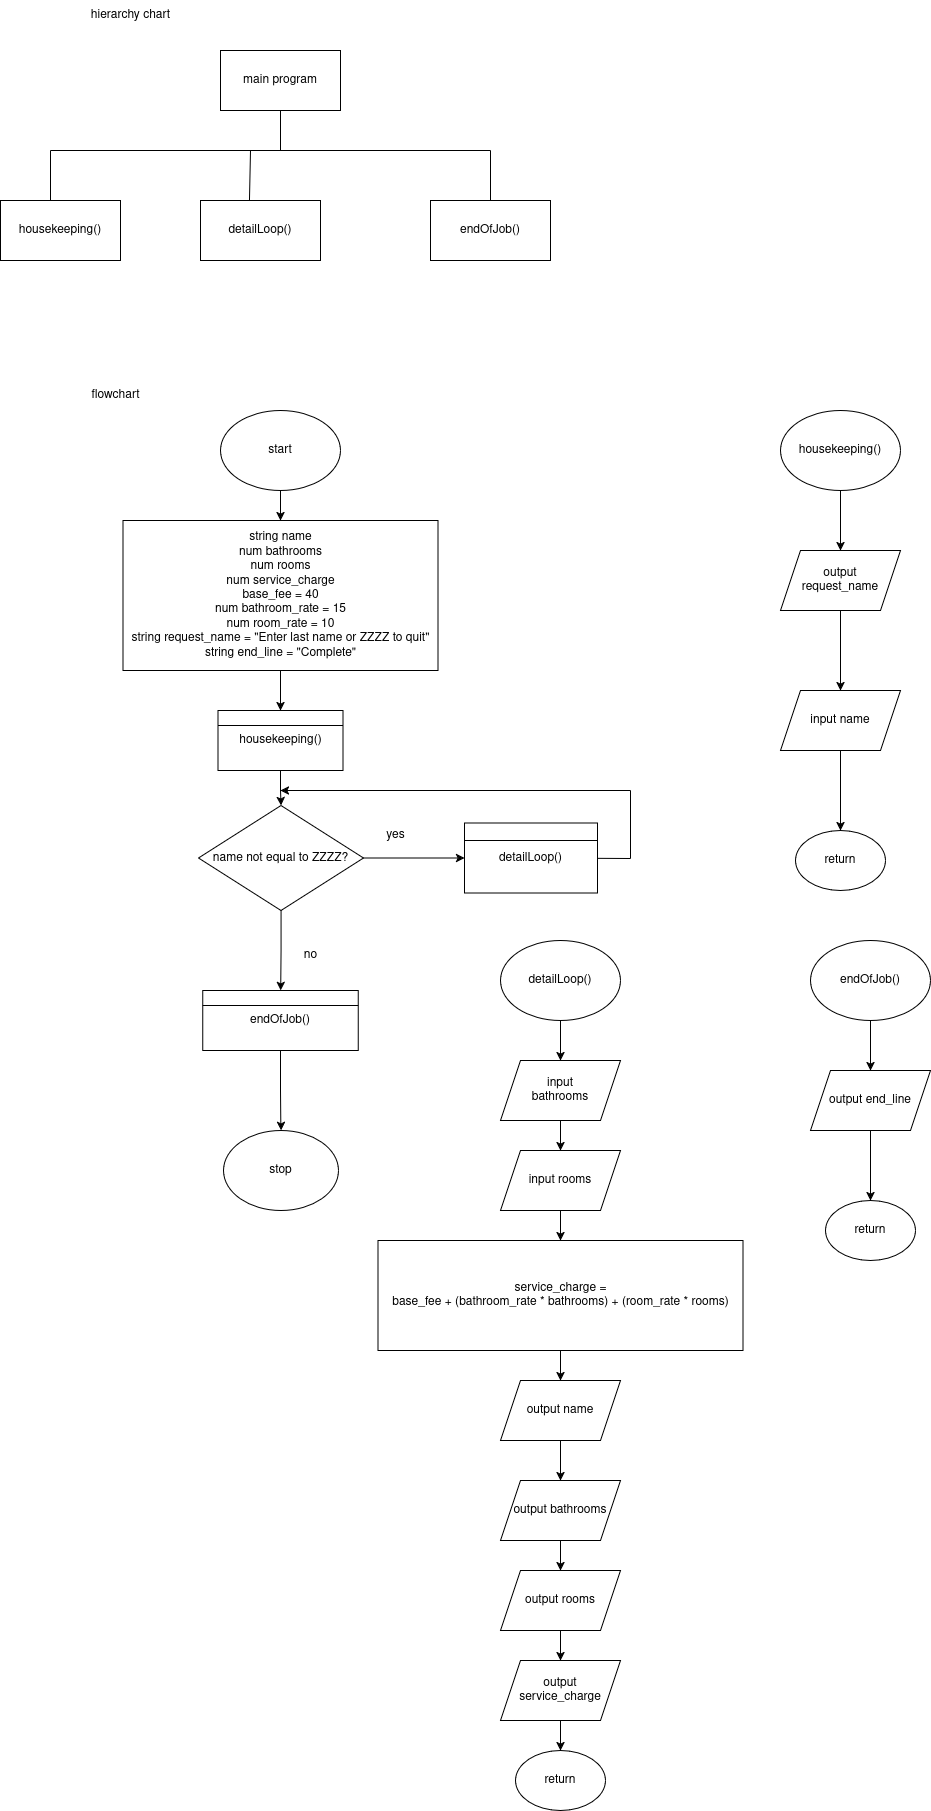

The diagram above was exported from draw.io. Its source (the exported page's mxGraphModel, read from the mxfile embedded in the PNG):
<mxGraphModel dx="1672" dy="778" grid="1" gridSize="10" guides="1" tooltips="1" connect="1" arrows="1" fold="1" page="1" pageScale="1" pageWidth="1200" pageHeight="1920" math="0" shadow="0">
  <root>
    <mxCell id="0" />
    <mxCell id="1" parent="0" />
    <mxCell id="dunWpesCco-CHzn16VVH-1" value="main program" style="rounded=0;whiteSpace=wrap;html=1;" vertex="1" parent="1">
      <mxGeometry x="290" y="120" width="120" height="60" as="geometry" />
    </mxCell>
    <mxCell id="dunWpesCco-CHzn16VVH-2" value="housekeeping()" style="rounded=0;whiteSpace=wrap;html=1;" vertex="1" parent="1">
      <mxGeometry x="70" y="270" width="120" height="60" as="geometry" />
    </mxCell>
    <mxCell id="dunWpesCco-CHzn16VVH-3" value="detailLoop()" style="rounded=0;whiteSpace=wrap;html=1;" vertex="1" parent="1">
      <mxGeometry x="270" y="270" width="120" height="60" as="geometry" />
    </mxCell>
    <mxCell id="dunWpesCco-CHzn16VVH-4" value="endOfJob()" style="rounded=0;whiteSpace=wrap;html=1;" vertex="1" parent="1">
      <mxGeometry x="500" y="270" width="120" height="60" as="geometry" />
    </mxCell>
    <mxCell id="dunWpesCco-CHzn16VVH-14" value="" style="endArrow=none;html=1;rounded=0;" edge="1" parent="1">
      <mxGeometry width="50" height="50" relative="1" as="geometry">
        <mxPoint x="120" y="220" as="sourcePoint" />
        <mxPoint x="560" y="220" as="targetPoint" />
      </mxGeometry>
    </mxCell>
    <mxCell id="dunWpesCco-CHzn16VVH-15" value="" style="endArrow=none;html=1;rounded=0;" edge="1" parent="1">
      <mxGeometry width="50" height="50" relative="1" as="geometry">
        <mxPoint x="120" y="270" as="sourcePoint" />
        <mxPoint x="120" y="220" as="targetPoint" />
      </mxGeometry>
    </mxCell>
    <mxCell id="dunWpesCco-CHzn16VVH-16" value="" style="endArrow=none;html=1;rounded=0;exitX=0.408;exitY=0;exitDx=0;exitDy=0;exitPerimeter=0;" edge="1" parent="1" source="dunWpesCco-CHzn16VVH-3">
      <mxGeometry width="50" height="50" relative="1" as="geometry">
        <mxPoint x="320" y="260" as="sourcePoint" />
        <mxPoint x="320" y="220" as="targetPoint" />
      </mxGeometry>
    </mxCell>
    <mxCell id="dunWpesCco-CHzn16VVH-17" value="" style="endArrow=none;html=1;rounded=0;entryX=0.5;entryY=0;entryDx=0;entryDy=0;" edge="1" parent="1" target="dunWpesCco-CHzn16VVH-4">
      <mxGeometry width="50" height="50" relative="1" as="geometry">
        <mxPoint x="560" y="220" as="sourcePoint" />
        <mxPoint x="630" y="200" as="targetPoint" />
      </mxGeometry>
    </mxCell>
    <mxCell id="dunWpesCco-CHzn16VVH-18" value="" style="endArrow=none;html=1;rounded=0;entryX=0.5;entryY=1;entryDx=0;entryDy=0;" edge="1" parent="1" target="dunWpesCco-CHzn16VVH-1">
      <mxGeometry width="50" height="50" relative="1" as="geometry">
        <mxPoint x="350" y="220" as="sourcePoint" />
        <mxPoint x="450" y="440" as="targetPoint" />
      </mxGeometry>
    </mxCell>
    <mxCell id="dunWpesCco-CHzn16VVH-19" value="hierarchy chart" style="text;html=1;align=center;verticalAlign=middle;resizable=0;points=[];autosize=1;strokeColor=none;fillColor=none;" vertex="1" parent="1">
      <mxGeometry x="150" y="70" width="100" height="30" as="geometry" />
    </mxCell>
    <mxCell id="dunWpesCco-CHzn16VVH-20" value="flowchart" style="text;html=1;align=center;verticalAlign=middle;resizable=0;points=[];autosize=1;strokeColor=none;fillColor=none;" vertex="1" parent="1">
      <mxGeometry x="150" y="450" width="70" height="30" as="geometry" />
    </mxCell>
    <mxCell id="dunWpesCco-CHzn16VVH-23" value="" style="edgeStyle=orthogonalEdgeStyle;rounded=0;orthogonalLoop=1;jettySize=auto;html=1;" edge="1" parent="1" source="dunWpesCco-CHzn16VVH-21" target="dunWpesCco-CHzn16VVH-22">
      <mxGeometry relative="1" as="geometry" />
    </mxCell>
    <mxCell id="dunWpesCco-CHzn16VVH-21" value="start" style="ellipse;whiteSpace=wrap;html=1;" vertex="1" parent="1">
      <mxGeometry x="290" y="480" width="120" height="80" as="geometry" />
    </mxCell>
    <mxCell id="dunWpesCco-CHzn16VVH-22" value="&lt;div&gt;string name&lt;/div&gt;&lt;div&gt;num bathrooms&lt;/div&gt;&lt;div&gt;num rooms&lt;/div&gt;&lt;div&gt;num service_charge&lt;br&gt;&lt;/div&gt;&lt;div&gt;base_fee = 40&lt;br&gt;&lt;/div&gt;&lt;div&gt;num bathroom_rate = 15&lt;/div&gt;&lt;div&gt;num room_rate = 10&lt;br&gt;&lt;/div&gt;&lt;div&gt;string request_name = &quot;Enter last name or ZZZZ to quit&quot;&lt;br&gt;&lt;/div&gt;&lt;div&gt;string end_line = &quot;Complete&quot; &lt;br&gt;&lt;/div&gt;" style="rounded=0;whiteSpace=wrap;html=1;" vertex="1" parent="1">
      <mxGeometry x="192.5" y="590" width="315" height="150" as="geometry" />
    </mxCell>
    <mxCell id="dunWpesCco-CHzn16VVH-30" value="housekeeping()" style="rounded=0;whiteSpace=wrap;html=1;" vertex="1" parent="1">
      <mxGeometry x="287.5" y="780" width="125" height="60" as="geometry" />
    </mxCell>
    <mxCell id="dunWpesCco-CHzn16VVH-31" value="" style="edgeStyle=orthogonalEdgeStyle;rounded=0;orthogonalLoop=1;jettySize=auto;html=1;" edge="1" parent="1" source="dunWpesCco-CHzn16VVH-22" target="dunWpesCco-CHzn16VVH-30">
      <mxGeometry relative="1" as="geometry" />
    </mxCell>
    <mxCell id="dunWpesCco-CHzn16VVH-32" value="" style="endArrow=none;html=1;rounded=0;entryX=0;entryY=0.25;entryDx=0;entryDy=0;exitX=1;exitY=0.25;exitDx=0;exitDy=0;" edge="1" parent="1" source="dunWpesCco-CHzn16VVH-30" target="dunWpesCco-CHzn16VVH-30">
      <mxGeometry width="50" height="50" relative="1" as="geometry">
        <mxPoint x="320" y="670" as="sourcePoint" />
        <mxPoint x="370" y="620" as="targetPoint" />
      </mxGeometry>
    </mxCell>
    <mxCell id="dunWpesCco-CHzn16VVH-33" value="name not equal to ZZZZ?" style="rhombus;whiteSpace=wrap;html=1;" vertex="1" parent="1">
      <mxGeometry x="268" y="875" width="165" height="105" as="geometry" />
    </mxCell>
    <mxCell id="dunWpesCco-CHzn16VVH-34" value="" style="edgeStyle=orthogonalEdgeStyle;rounded=0;orthogonalLoop=1;jettySize=auto;html=1;" edge="1" parent="1" source="dunWpesCco-CHzn16VVH-30" target="dunWpesCco-CHzn16VVH-33">
      <mxGeometry relative="1" as="geometry" />
    </mxCell>
    <mxCell id="lHPSBVVVCcFDLkJib6G5-1" value="endOfJob()" style="rounded=0;whiteSpace=wrap;html=1;" vertex="1" parent="1">
      <mxGeometry x="272.25" y="1060" width="155.5" height="60" as="geometry" />
    </mxCell>
    <mxCell id="lHPSBVVVCcFDLkJib6G5-2" value="" style="edgeStyle=orthogonalEdgeStyle;rounded=0;orthogonalLoop=1;jettySize=auto;html=1;" edge="1" parent="1" source="dunWpesCco-CHzn16VVH-33" target="lHPSBVVVCcFDLkJib6G5-1">
      <mxGeometry relative="1" as="geometry" />
    </mxCell>
    <mxCell id="lHPSBVVVCcFDLkJib6G5-3" value="" style="endArrow=none;html=1;rounded=0;exitX=0;exitY=0.25;exitDx=0;exitDy=0;entryX=1;entryY=0.25;entryDx=0;entryDy=0;" edge="1" parent="1" source="lHPSBVVVCcFDLkJib6G5-1" target="lHPSBVVVCcFDLkJib6G5-1">
      <mxGeometry width="50" height="50" relative="1" as="geometry">
        <mxPoint x="560" y="940" as="sourcePoint" />
        <mxPoint x="610" y="890" as="targetPoint" />
      </mxGeometry>
    </mxCell>
    <mxCell id="lHPSBVVVCcFDLkJib6G5-4" value="stop" style="ellipse;whiteSpace=wrap;html=1;" vertex="1" parent="1">
      <mxGeometry x="293" y="1200" width="115" height="80" as="geometry" />
    </mxCell>
    <mxCell id="lHPSBVVVCcFDLkJib6G5-5" value="" style="edgeStyle=orthogonalEdgeStyle;rounded=0;orthogonalLoop=1;jettySize=auto;html=1;" edge="1" parent="1" source="lHPSBVVVCcFDLkJib6G5-1" target="lHPSBVVVCcFDLkJib6G5-4">
      <mxGeometry relative="1" as="geometry" />
    </mxCell>
    <mxCell id="lHPSBVVVCcFDLkJib6G5-6" value="no" style="text;html=1;align=center;verticalAlign=middle;resizable=0;points=[];autosize=1;strokeColor=none;fillColor=none;" vertex="1" parent="1">
      <mxGeometry x="360" y="1010" width="40" height="30" as="geometry" />
    </mxCell>
    <mxCell id="lHPSBVVVCcFDLkJib6G5-7" value="detailLoop()" style="rounded=0;whiteSpace=wrap;html=1;" vertex="1" parent="1">
      <mxGeometry x="534" y="892.5" width="133" height="70" as="geometry" />
    </mxCell>
    <mxCell id="lHPSBVVVCcFDLkJib6G5-8" value="" style="edgeStyle=orthogonalEdgeStyle;rounded=0;orthogonalLoop=1;jettySize=auto;html=1;" edge="1" parent="1" source="dunWpesCco-CHzn16VVH-33" target="lHPSBVVVCcFDLkJib6G5-7">
      <mxGeometry relative="1" as="geometry" />
    </mxCell>
    <mxCell id="lHPSBVVVCcFDLkJib6G5-9" value="" style="endArrow=none;html=1;rounded=0;exitX=0;exitY=0.25;exitDx=0;exitDy=0;entryX=1;entryY=0.25;entryDx=0;entryDy=0;" edge="1" parent="1" source="lHPSBVVVCcFDLkJib6G5-7" target="lHPSBVVVCcFDLkJib6G5-7">
      <mxGeometry width="50" height="50" relative="1" as="geometry">
        <mxPoint x="560" y="910" as="sourcePoint" />
        <mxPoint x="630" y="910" as="targetPoint" />
      </mxGeometry>
    </mxCell>
    <mxCell id="lHPSBVVVCcFDLkJib6G5-10" value="yes" style="text;html=1;align=center;verticalAlign=middle;resizable=0;points=[];autosize=1;strokeColor=none;fillColor=none;" vertex="1" parent="1">
      <mxGeometry x="445" y="890" width="40" height="30" as="geometry" />
    </mxCell>
    <mxCell id="lHPSBVVVCcFDLkJib6G5-13" value="" style="endArrow=classic;html=1;rounded=0;" edge="1" parent="1">
      <mxGeometry width="50" height="50" relative="1" as="geometry">
        <mxPoint x="700" y="860" as="sourcePoint" />
        <mxPoint x="350" y="860" as="targetPoint" />
      </mxGeometry>
    </mxCell>
    <mxCell id="lHPSBVVVCcFDLkJib6G5-16" value="" style="endArrow=none;html=1;rounded=0;" edge="1" parent="1">
      <mxGeometry width="50" height="50" relative="1" as="geometry">
        <mxPoint x="700" y="928" as="sourcePoint" />
        <mxPoint x="700" y="860" as="targetPoint" />
      </mxGeometry>
    </mxCell>
    <mxCell id="lHPSBVVVCcFDLkJib6G5-19" value="" style="endArrow=none;html=1;rounded=0;" edge="1" parent="1" source="lHPSBVVVCcFDLkJib6G5-7">
      <mxGeometry width="50" height="50" relative="1" as="geometry">
        <mxPoint x="667" y="977.5" as="sourcePoint" />
        <mxPoint x="700" y="928" as="targetPoint" />
      </mxGeometry>
    </mxCell>
    <mxCell id="lHPSBVVVCcFDLkJib6G5-22" value="" style="edgeStyle=orthogonalEdgeStyle;rounded=0;orthogonalLoop=1;jettySize=auto;html=1;" edge="1" parent="1" source="lHPSBVVVCcFDLkJib6G5-20" target="lHPSBVVVCcFDLkJib6G5-21">
      <mxGeometry relative="1" as="geometry" />
    </mxCell>
    <mxCell id="lHPSBVVVCcFDLkJib6G5-20" value="housekeeping()" style="ellipse;whiteSpace=wrap;html=1;" vertex="1" parent="1">
      <mxGeometry x="850" y="480" width="120" height="80" as="geometry" />
    </mxCell>
    <mxCell id="lHPSBVVVCcFDLkJib6G5-24" value="" style="edgeStyle=orthogonalEdgeStyle;rounded=0;orthogonalLoop=1;jettySize=auto;html=1;" edge="1" parent="1" source="lHPSBVVVCcFDLkJib6G5-21" target="lHPSBVVVCcFDLkJib6G5-23">
      <mxGeometry relative="1" as="geometry" />
    </mxCell>
    <mxCell id="lHPSBVVVCcFDLkJib6G5-21" value="&lt;div&gt;output&lt;/div&gt;&lt;div&gt;request_name&lt;br&gt;&lt;/div&gt;" style="shape=parallelogram;perimeter=parallelogramPerimeter;whiteSpace=wrap;html=1;fixedSize=1;" vertex="1" parent="1">
      <mxGeometry x="850" y="620" width="120" height="60" as="geometry" />
    </mxCell>
    <mxCell id="lHPSBVVVCcFDLkJib6G5-23" value="input name" style="shape=parallelogram;perimeter=parallelogramPerimeter;whiteSpace=wrap;html=1;fixedSize=1;" vertex="1" parent="1">
      <mxGeometry x="850" y="760" width="120" height="60" as="geometry" />
    </mxCell>
    <mxCell id="lHPSBVVVCcFDLkJib6G5-25" value="return" style="ellipse;whiteSpace=wrap;html=1;" vertex="1" parent="1">
      <mxGeometry x="865" y="900" width="90" height="60" as="geometry" />
    </mxCell>
    <mxCell id="lHPSBVVVCcFDLkJib6G5-26" value="" style="edgeStyle=orthogonalEdgeStyle;rounded=0;orthogonalLoop=1;jettySize=auto;html=1;" edge="1" parent="1" source="lHPSBVVVCcFDLkJib6G5-23" target="lHPSBVVVCcFDLkJib6G5-25">
      <mxGeometry relative="1" as="geometry" />
    </mxCell>
    <mxCell id="lHPSBVVVCcFDLkJib6G5-35" value="" style="edgeStyle=orthogonalEdgeStyle;rounded=0;orthogonalLoop=1;jettySize=auto;html=1;" edge="1" parent="1" source="lHPSBVVVCcFDLkJib6G5-27" target="lHPSBVVVCcFDLkJib6G5-34">
      <mxGeometry relative="1" as="geometry" />
    </mxCell>
    <mxCell id="lHPSBVVVCcFDLkJib6G5-27" value="detailLoop()" style="ellipse;whiteSpace=wrap;html=1;" vertex="1" parent="1">
      <mxGeometry x="570" y="1010" width="120" height="80" as="geometry" />
    </mxCell>
    <mxCell id="lHPSBVVVCcFDLkJib6G5-37" value="" style="edgeStyle=orthogonalEdgeStyle;rounded=0;orthogonalLoop=1;jettySize=auto;html=1;" edge="1" parent="1" source="lHPSBVVVCcFDLkJib6G5-34" target="lHPSBVVVCcFDLkJib6G5-36">
      <mxGeometry relative="1" as="geometry" />
    </mxCell>
    <mxCell id="lHPSBVVVCcFDLkJib6G5-34" value="&lt;div&gt;input&lt;/div&gt;&lt;div&gt;bathrooms&lt;br&gt;&lt;/div&gt;" style="shape=parallelogram;perimeter=parallelogramPerimeter;whiteSpace=wrap;html=1;fixedSize=1;" vertex="1" parent="1">
      <mxGeometry x="570" y="1130" width="120" height="60" as="geometry" />
    </mxCell>
    <mxCell id="lHPSBVVVCcFDLkJib6G5-39" value="" style="edgeStyle=orthogonalEdgeStyle;rounded=0;orthogonalLoop=1;jettySize=auto;html=1;" edge="1" parent="1" source="lHPSBVVVCcFDLkJib6G5-36" target="lHPSBVVVCcFDLkJib6G5-38">
      <mxGeometry relative="1" as="geometry" />
    </mxCell>
    <mxCell id="lHPSBVVVCcFDLkJib6G5-36" value="input rooms" style="shape=parallelogram;perimeter=parallelogramPerimeter;whiteSpace=wrap;html=1;fixedSize=1;" vertex="1" parent="1">
      <mxGeometry x="570" y="1220" width="120" height="60" as="geometry" />
    </mxCell>
    <mxCell id="lHPSBVVVCcFDLkJib6G5-50" value="" style="edgeStyle=orthogonalEdgeStyle;rounded=0;orthogonalLoop=1;jettySize=auto;html=1;" edge="1" parent="1" source="lHPSBVVVCcFDLkJib6G5-38" target="lHPSBVVVCcFDLkJib6G5-49">
      <mxGeometry relative="1" as="geometry" />
    </mxCell>
    <mxCell id="lHPSBVVVCcFDLkJib6G5-38" value="&lt;div&gt;service_charge =&lt;/div&gt;&lt;div&gt;base_fee + (bathroom_rate * bathrooms) + (room_rate * rooms)&lt;br&gt;&lt;/div&gt;" style="whiteSpace=wrap;html=1;" vertex="1" parent="1">
      <mxGeometry x="447.5" y="1310" width="365" height="110" as="geometry" />
    </mxCell>
    <mxCell id="lHPSBVVVCcFDLkJib6G5-46" value="" style="edgeStyle=orthogonalEdgeStyle;rounded=0;orthogonalLoop=1;jettySize=auto;html=1;" edge="1" parent="1" source="lHPSBVVVCcFDLkJib6G5-44" target="lHPSBVVVCcFDLkJib6G5-45">
      <mxGeometry relative="1" as="geometry" />
    </mxCell>
    <mxCell id="lHPSBVVVCcFDLkJib6G5-44" value="endOfJob()" style="ellipse;whiteSpace=wrap;html=1;" vertex="1" parent="1">
      <mxGeometry x="880" y="1010" width="120" height="80" as="geometry" />
    </mxCell>
    <mxCell id="lHPSBVVVCcFDLkJib6G5-45" value="output end_line" style="shape=parallelogram;perimeter=parallelogramPerimeter;whiteSpace=wrap;html=1;fixedSize=1;" vertex="1" parent="1">
      <mxGeometry x="880" y="1140" width="120" height="60" as="geometry" />
    </mxCell>
    <mxCell id="lHPSBVVVCcFDLkJib6G5-47" value="return" style="ellipse;whiteSpace=wrap;html=1;" vertex="1" parent="1">
      <mxGeometry x="895" y="1270" width="90" height="60" as="geometry" />
    </mxCell>
    <mxCell id="lHPSBVVVCcFDLkJib6G5-48" value="" style="edgeStyle=orthogonalEdgeStyle;rounded=0;orthogonalLoop=1;jettySize=auto;html=1;" edge="1" parent="1" source="lHPSBVVVCcFDLkJib6G5-45" target="lHPSBVVVCcFDLkJib6G5-47">
      <mxGeometry relative="1" as="geometry" />
    </mxCell>
    <mxCell id="lHPSBVVVCcFDLkJib6G5-52" value="" style="edgeStyle=orthogonalEdgeStyle;rounded=0;orthogonalLoop=1;jettySize=auto;html=1;" edge="1" parent="1" source="lHPSBVVVCcFDLkJib6G5-49" target="lHPSBVVVCcFDLkJib6G5-51">
      <mxGeometry relative="1" as="geometry" />
    </mxCell>
    <mxCell id="lHPSBVVVCcFDLkJib6G5-49" value="output name" style="shape=parallelogram;perimeter=parallelogramPerimeter;whiteSpace=wrap;html=1;fixedSize=1;" vertex="1" parent="1">
      <mxGeometry x="570" y="1450" width="120" height="60" as="geometry" />
    </mxCell>
    <mxCell id="lHPSBVVVCcFDLkJib6G5-54" value="" style="edgeStyle=orthogonalEdgeStyle;rounded=0;orthogonalLoop=1;jettySize=auto;html=1;" edge="1" parent="1" source="lHPSBVVVCcFDLkJib6G5-51" target="lHPSBVVVCcFDLkJib6G5-53">
      <mxGeometry relative="1" as="geometry" />
    </mxCell>
    <mxCell id="lHPSBVVVCcFDLkJib6G5-51" value="output bathrooms" style="shape=parallelogram;perimeter=parallelogramPerimeter;whiteSpace=wrap;html=1;fixedSize=1;" vertex="1" parent="1">
      <mxGeometry x="570" y="1550" width="120" height="60" as="geometry" />
    </mxCell>
    <mxCell id="lHPSBVVVCcFDLkJib6G5-56" value="" style="edgeStyle=orthogonalEdgeStyle;rounded=0;orthogonalLoop=1;jettySize=auto;html=1;" edge="1" parent="1" source="lHPSBVVVCcFDLkJib6G5-53" target="lHPSBVVVCcFDLkJib6G5-55">
      <mxGeometry relative="1" as="geometry" />
    </mxCell>
    <mxCell id="lHPSBVVVCcFDLkJib6G5-53" value="output rooms" style="shape=parallelogram;perimeter=parallelogramPerimeter;whiteSpace=wrap;html=1;fixedSize=1;" vertex="1" parent="1">
      <mxGeometry x="570" y="1640" width="120" height="60" as="geometry" />
    </mxCell>
    <mxCell id="lHPSBVVVCcFDLkJib6G5-55" value="output service_charge" style="shape=parallelogram;perimeter=parallelogramPerimeter;whiteSpace=wrap;html=1;fixedSize=1;" vertex="1" parent="1">
      <mxGeometry x="570" y="1730" width="120" height="60" as="geometry" />
    </mxCell>
    <mxCell id="lHPSBVVVCcFDLkJib6G5-57" value="return" style="ellipse;whiteSpace=wrap;html=1;" vertex="1" parent="1">
      <mxGeometry x="585" y="1820" width="90" height="60" as="geometry" />
    </mxCell>
    <mxCell id="lHPSBVVVCcFDLkJib6G5-58" value="" style="edgeStyle=orthogonalEdgeStyle;rounded=0;orthogonalLoop=1;jettySize=auto;html=1;" edge="1" parent="1" source="lHPSBVVVCcFDLkJib6G5-55" target="lHPSBVVVCcFDLkJib6G5-57">
      <mxGeometry relative="1" as="geometry" />
    </mxCell>
  </root>
</mxGraphModel>